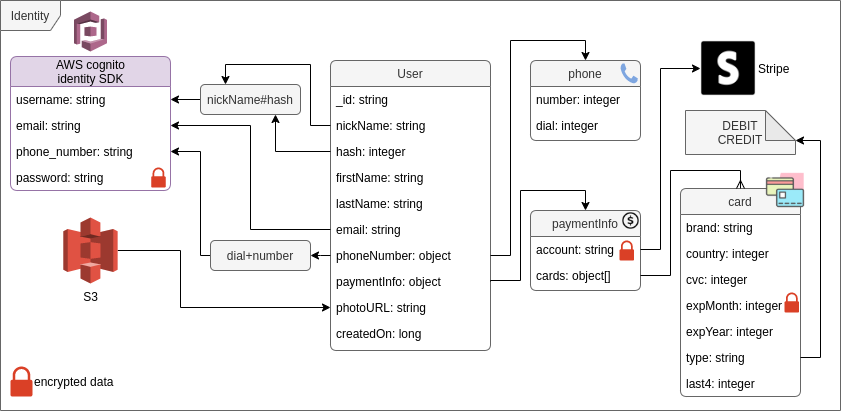

The diagram above was exported from draw.io. Its source (the exported page's mxGraphModel, read from the mxfile embedded in the PNG):
<mxGraphModel dx="1054" dy="761" grid="1" gridSize="10" guides="1" tooltips="1" connect="1" arrows="1" fold="1" page="1" pageScale="1" pageWidth="1169" pageHeight="827" math="0" shadow="0">
  <root>
    <mxCell id="0" />
    <mxCell id="1" parent="0" />
    <mxCell id="2" value="Identity" style="shape=umlFrame;whiteSpace=wrap;html=1;rounded=1;fillColor=#f5f5f5;labelBackgroundColor=none;strokeColor=#666666;fontColor=#333333;" vertex="1" parent="1">
      <mxGeometry x="40" y="80" width="840" height="410" as="geometry" />
    </mxCell>
    <mxCell id="3" value="User" style="swimlane;fontStyle=0;align=center;verticalAlign=top;childLayout=stackLayout;horizontal=1;startSize=26;horizontalStack=0;resizeParent=1;resizeLast=0;collapsible=1;marginBottom=0;rounded=1;shadow=0;strokeWidth=1;arcSize=8;labelBackgroundColor=none;fillColor=#f5f5f5;strokeColor=#666666;fontColor=#333333;" vertex="1" parent="1">
      <mxGeometry x="370" y="140" width="160" height="290" as="geometry">
        <mxRectangle x="230" y="140" width="160" height="26" as="alternateBounds" />
      </mxGeometry>
    </mxCell>
    <mxCell id="4" value="_id: string" style="text;align=left;verticalAlign=top;spacingLeft=4;spacingRight=4;overflow=hidden;rotatable=0;points=[[0,0.5],[1,0.5]];portConstraint=eastwest;" vertex="1" parent="3">
      <mxGeometry y="26" width="160" height="26" as="geometry" />
    </mxCell>
    <mxCell id="5" value="nickName: string" style="text;align=left;verticalAlign=top;spacingLeft=4;spacingRight=4;overflow=hidden;rotatable=0;points=[[0,0.5],[1,0.5]];portConstraint=eastwest;" vertex="1" parent="3">
      <mxGeometry y="52" width="160" height="26" as="geometry" />
    </mxCell>
    <mxCell id="6" value="hash: integer" style="text;align=left;verticalAlign=top;spacingLeft=4;spacingRight=4;overflow=hidden;rotatable=0;points=[[0,0.5],[1,0.5]];portConstraint=eastwest;" vertex="1" parent="3">
      <mxGeometry y="78" width="160" height="26" as="geometry" />
    </mxCell>
    <mxCell id="7" value="firstName: string" style="text;align=left;verticalAlign=top;spacingLeft=4;spacingRight=4;overflow=hidden;rotatable=0;points=[[0,0.5],[1,0.5]];portConstraint=eastwest;" vertex="1" parent="3">
      <mxGeometry y="104" width="160" height="26" as="geometry" />
    </mxCell>
    <mxCell id="8" value="lastName: string" style="text;align=left;verticalAlign=top;spacingLeft=4;spacingRight=4;overflow=hidden;rotatable=0;points=[[0,0.5],[1,0.5]];portConstraint=eastwest;" vertex="1" parent="3">
      <mxGeometry y="130" width="160" height="26" as="geometry" />
    </mxCell>
    <mxCell id="9" value="email: string" style="text;align=left;verticalAlign=top;spacingLeft=4;spacingRight=4;overflow=hidden;rotatable=0;points=[[0,0.5],[1,0.5]];portConstraint=eastwest;rounded=0;shadow=0;html=0;" vertex="1" parent="3">
      <mxGeometry y="156" width="160" height="26" as="geometry" />
    </mxCell>
    <mxCell id="10" value="phoneNumber: object" style="text;align=left;verticalAlign=top;spacingLeft=4;spacingRight=4;overflow=hidden;rotatable=0;points=[[0,0.5],[1,0.5]];portConstraint=eastwest;rounded=0;shadow=0;html=0;" vertex="1" parent="3">
      <mxGeometry y="182" width="160" height="26" as="geometry" />
    </mxCell>
    <mxCell id="11" value="paymentInfo: object" style="text;align=left;verticalAlign=top;spacingLeft=4;spacingRight=4;overflow=hidden;rotatable=0;points=[[0,0.5],[1,0.5]];portConstraint=eastwest;" vertex="1" parent="3">
      <mxGeometry y="208" width="160" height="26" as="geometry" />
    </mxCell>
    <mxCell id="12" value="photoURL: string" style="text;align=left;verticalAlign=top;spacingLeft=4;spacingRight=4;overflow=hidden;rotatable=0;points=[[0,0.5],[1,0.5]];portConstraint=eastwest;" vertex="1" parent="3">
      <mxGeometry y="234" width="160" height="26" as="geometry" />
    </mxCell>
    <mxCell id="13" value="createdOn: long" style="text;align=left;verticalAlign=top;spacingLeft=4;spacingRight=4;overflow=hidden;rotatable=0;points=[[0,0.5],[1,0.5]];portConstraint=eastwest;" vertex="1" parent="3">
      <mxGeometry y="260" width="160" height="26" as="geometry" />
    </mxCell>
    <mxCell id="14" value="" style="group" vertex="1" connectable="0" parent="1">
      <mxGeometry x="570" y="140" width="110" height="80" as="geometry" />
    </mxCell>
    <mxCell id="15" value="phone" style="swimlane;fontStyle=0;align=center;verticalAlign=top;childLayout=stackLayout;horizontal=1;startSize=26;horizontalStack=0;resizeParent=1;resizeLast=0;collapsible=1;marginBottom=0;rounded=1;shadow=0;strokeWidth=1;arcSize=8;fillColor=#f5f5f5;strokeColor=#666666;fontColor=#333333;" vertex="1" parent="14">
      <mxGeometry width="110" height="80" as="geometry">
        <mxRectangle width="160" height="26" as="alternateBounds" />
      </mxGeometry>
    </mxCell>
    <mxCell id="16" value="number: integer" style="text;align=left;verticalAlign=top;spacingLeft=4;spacingRight=4;overflow=hidden;rotatable=0;points=[[0,0.5],[1,0.5]];portConstraint=eastwest;" vertex="1" parent="15">
      <mxGeometry y="26" width="110" height="26" as="geometry" />
    </mxCell>
    <mxCell id="17" value="dial: integer" style="text;align=left;verticalAlign=top;spacingLeft=4;spacingRight=4;overflow=hidden;rotatable=0;points=[[0,0.5],[1,0.5]];portConstraint=eastwest;" vertex="1" parent="15">
      <mxGeometry y="52" width="110" height="26" as="geometry" />
    </mxCell>
    <mxCell id="18" value="" style="dashed=0;outlineConnect=0;html=1;align=center;labelPosition=center;verticalLabelPosition=bottom;verticalAlign=top;shape=mxgraph.weblogos.phone;strokeColor=none;rounded=1;fillColor=#7EA6E0;" vertex="1" parent="14">
      <mxGeometry x="90" y="3" width="17.25" height="20" as="geometry" />
    </mxCell>
    <mxCell id="19" style="edgeStyle=orthogonalEdgeStyle;rounded=0;orthogonalLoop=1;jettySize=auto;html=1;exitX=1;exitY=0.5;exitDx=0;exitDy=0;entryX=0.5;entryY=0;entryDx=0;entryDy=0;" edge="1" source="10" target="15" parent="1">
      <mxGeometry relative="1" as="geometry" />
    </mxCell>
    <mxCell id="20" style="edgeStyle=orthogonalEdgeStyle;rounded=0;orthogonalLoop=1;jettySize=auto;html=1;exitX=0;exitY=0.5;exitDx=0;exitDy=0;entryX=1;entryY=0.5;entryDx=0;entryDy=0;" edge="1" source="21" target="57" parent="1">
      <mxGeometry relative="1" as="geometry" />
    </mxCell>
    <mxCell id="21" value="nickName#hash" style="rounded=1;whiteSpace=wrap;html=1;fillColor=#f5f5f5;strokeColor=#666666;fontColor=#333333;" vertex="1" parent="1">
      <mxGeometry x="240" y="164" width="100" height="30" as="geometry" />
    </mxCell>
    <mxCell id="22" style="edgeStyle=orthogonalEdgeStyle;rounded=0;orthogonalLoop=1;jettySize=auto;html=1;exitX=0;exitY=0.5;exitDx=0;exitDy=0;entryX=0.25;entryY=0;entryDx=0;entryDy=0;" edge="1" source="5" target="21" parent="1">
      <mxGeometry relative="1" as="geometry">
        <Array as="points">
          <mxPoint x="350" y="205" />
          <mxPoint x="350" y="144" />
          <mxPoint x="265" y="144" />
        </Array>
      </mxGeometry>
    </mxCell>
    <mxCell id="23" style="edgeStyle=orthogonalEdgeStyle;rounded=0;orthogonalLoop=1;jettySize=auto;html=1;exitX=0;exitY=0.5;exitDx=0;exitDy=0;entryX=0.75;entryY=1;entryDx=0;entryDy=0;" edge="1" source="6" target="21" parent="1">
      <mxGeometry relative="1" as="geometry" />
    </mxCell>
    <mxCell id="24" style="edgeStyle=orthogonalEdgeStyle;rounded=0;orthogonalLoop=1;jettySize=auto;html=1;exitX=0;exitY=0.5;exitDx=0;exitDy=0;entryX=1;entryY=0.5;entryDx=0;entryDy=0;" edge="1" source="9" target="58" parent="1">
      <mxGeometry relative="1" as="geometry" />
    </mxCell>
    <mxCell id="25" style="edgeStyle=orthogonalEdgeStyle;rounded=0;orthogonalLoop=1;jettySize=auto;html=1;exitX=0;exitY=0.5;exitDx=0;exitDy=0;entryX=1;entryY=0.5;entryDx=0;entryDy=0;" edge="1" source="26" target="59" parent="1">
      <mxGeometry relative="1" as="geometry">
        <Array as="points">
          <mxPoint x="240" y="335" />
          <mxPoint x="240" y="231" />
        </Array>
      </mxGeometry>
    </mxCell>
    <mxCell id="26" value="dial+number" style="rounded=1;whiteSpace=wrap;html=1;fillColor=#f5f5f5;strokeColor=#666666;fontColor=#333333;" vertex="1" parent="1">
      <mxGeometry x="250" y="320" width="100" height="30" as="geometry" />
    </mxCell>
    <mxCell id="27" style="edgeStyle=orthogonalEdgeStyle;rounded=0;orthogonalLoop=1;jettySize=auto;html=1;exitX=0;exitY=0.5;exitDx=0;exitDy=0;entryX=1;entryY=0.5;entryDx=0;entryDy=0;" edge="1" source="10" target="26" parent="1">
      <mxGeometry relative="1" as="geometry">
        <Array as="points">
          <mxPoint x="360" y="335" />
          <mxPoint x="360" y="335" />
        </Array>
      </mxGeometry>
    </mxCell>
    <mxCell id="28" value="" style="group" vertex="1" connectable="0" parent="1">
      <mxGeometry x="570" y="290" width="110" height="80" as="geometry" />
    </mxCell>
    <mxCell id="29" value="paymentInfo" style="swimlane;fontStyle=0;align=center;verticalAlign=top;childLayout=stackLayout;horizontal=1;startSize=26;horizontalStack=0;resizeParent=1;resizeLast=0;collapsible=1;marginBottom=0;rounded=1;shadow=0;strokeWidth=1;arcSize=8;fillColor=#f5f5f5;strokeColor=#666666;fontColor=#333333;" vertex="1" parent="28">
      <mxGeometry width="110" height="80" as="geometry">
        <mxRectangle width="160" height="26" as="alternateBounds" />
      </mxGeometry>
    </mxCell>
    <mxCell id="30" value="account: string" style="text;align=left;verticalAlign=top;spacingLeft=4;spacingRight=4;overflow=hidden;rotatable=0;points=[[0,0.5],[1,0.5]];portConstraint=eastwest;" vertex="1" parent="29">
      <mxGeometry y="26" width="110" height="26" as="geometry" />
    </mxCell>
    <mxCell id="31" value="cards: object[]" style="text;align=left;verticalAlign=top;spacingLeft=4;spacingRight=4;overflow=hidden;rotatable=0;points=[[0,0.5],[1,0.5]];portConstraint=eastwest;" vertex="1" parent="29">
      <mxGeometry y="52" width="110" height="26" as="geometry" />
    </mxCell>
    <mxCell id="32" value="" style="shape=image;html=1;verticalAlign=top;verticalLabelPosition=bottom;labelBackgroundColor=#ffffff;imageAspect=0;aspect=fixed;image=https://cdn0.iconfinder.com/data/icons/free-daily-icon-set/512/Dollar-128.png;rounded=1;fillColor=#ffffff;" vertex="1" parent="1">
      <mxGeometry x="659" y="289" width="23" height="23" as="geometry" />
    </mxCell>
    <mxCell id="33" value="" style="group;" vertex="1" connectable="0" parent="1">
      <mxGeometry x="720" y="250" width="125" height="226" as="geometry" />
    </mxCell>
    <mxCell id="34" value="" style="group" vertex="1" connectable="0" parent="33">
      <mxGeometry y="18" width="120" height="208" as="geometry" />
    </mxCell>
    <mxCell id="35" value="card" style="swimlane;fontStyle=0;align=center;verticalAlign=top;childLayout=stackLayout;horizontal=1;startSize=26;horizontalStack=0;resizeParent=1;resizeLast=0;collapsible=1;marginBottom=0;rounded=1;shadow=0;strokeWidth=1;arcSize=8;fillColor=#f5f5f5;strokeColor=#666666;fontColor=#333333;" vertex="1" parent="34">
      <mxGeometry width="120" height="208" as="geometry">
        <mxRectangle width="160" height="26" as="alternateBounds" />
      </mxGeometry>
    </mxCell>
    <mxCell id="36" value="brand: string" style="text;align=left;verticalAlign=top;spacingLeft=4;spacingRight=4;overflow=hidden;rotatable=0;points=[[0,0.5],[1,0.5]];portConstraint=eastwest;" vertex="1" parent="35">
      <mxGeometry y="26" width="120" height="26" as="geometry" />
    </mxCell>
    <mxCell id="37" value="country: integer" style="text;align=left;verticalAlign=top;spacingLeft=4;spacingRight=4;overflow=hidden;rotatable=0;points=[[0,0.5],[1,0.5]];portConstraint=eastwest;" vertex="1" parent="35">
      <mxGeometry y="52" width="120" height="26" as="geometry" />
    </mxCell>
    <mxCell id="38" value="cvc: integer" style="text;align=left;verticalAlign=top;spacingLeft=4;spacingRight=4;overflow=hidden;rotatable=0;points=[[0,0.5],[1,0.5]];portConstraint=eastwest;" vertex="1" parent="35">
      <mxGeometry y="78" width="120" height="26" as="geometry" />
    </mxCell>
    <mxCell id="39" value="expMonth: integer" style="text;align=left;verticalAlign=top;spacingLeft=4;spacingRight=4;overflow=hidden;rotatable=0;points=[[0,0.5],[1,0.5]];portConstraint=eastwest;" vertex="1" parent="35">
      <mxGeometry y="104" width="120" height="26" as="geometry" />
    </mxCell>
    <mxCell id="40" value="expYear: integer" style="text;align=left;verticalAlign=top;spacingLeft=4;spacingRight=4;overflow=hidden;rotatable=0;points=[[0,0.5],[1,0.5]];portConstraint=eastwest;" vertex="1" parent="35">
      <mxGeometry y="130" width="120" height="26" as="geometry" />
    </mxCell>
    <mxCell id="41" value="type: string" style="text;align=left;verticalAlign=top;spacingLeft=4;spacingRight=4;overflow=hidden;rotatable=0;points=[[0,0.5],[1,0.5]];portConstraint=eastwest;" vertex="1" parent="35">
      <mxGeometry y="156" width="120" height="26" as="geometry" />
    </mxCell>
    <mxCell id="42" value="last4: integer" style="text;align=left;verticalAlign=top;spacingLeft=4;spacingRight=4;overflow=hidden;rotatable=0;points=[[0,0.5],[1,0.5]];portConstraint=eastwest;" vertex="1" parent="35">
      <mxGeometry y="182" width="120" height="26" as="geometry" />
    </mxCell>
    <mxCell id="43" value="" style="shape=image;html=1;verticalAlign=top;verticalLabelPosition=bottom;labelBackgroundColor=#ffffff;imageAspect=0;aspect=fixed;image=https://cdn0.iconfinder.com/data/icons/business-startup-10/50/23-128.png;rounded=1;fillColor=#ffffff;" vertex="1" parent="33">
      <mxGeometry x="85" width="40" height="40" as="geometry" />
    </mxCell>
    <mxCell id="44" style="edgeStyle=orthogonalEdgeStyle;rounded=0;orthogonalLoop=1;jettySize=auto;html=1;exitX=1;exitY=0.5;exitDx=0;exitDy=0;entryX=0.5;entryY=0;entryDx=0;entryDy=0;" edge="1" source="11" target="29" parent="1">
      <mxGeometry relative="1" as="geometry">
        <Array as="points">
          <mxPoint x="560" y="360" />
          <mxPoint x="560" y="270" />
          <mxPoint x="625" y="270" />
        </Array>
      </mxGeometry>
    </mxCell>
    <mxCell id="45" style="edgeStyle=orthogonalEdgeStyle;rounded=0;orthogonalLoop=1;jettySize=auto;html=1;exitX=1;exitY=0.5;exitDx=0;exitDy=0;entryX=0.5;entryY=0;entryDx=0;entryDy=0;endArrow=ERmany;endFill=0;" edge="1" source="31" target="35" parent="1">
      <mxGeometry relative="1" as="geometry">
        <Array as="points">
          <mxPoint x="710" y="355" />
          <mxPoint x="710" y="250" />
          <mxPoint x="780" y="250" />
        </Array>
      </mxGeometry>
    </mxCell>
    <mxCell id="46" value="encrypted data" style="pointerEvents=1;shadow=0;dashed=0;html=1;strokeColor=none;labelPosition=right;verticalLabelPosition=middle;verticalAlign=middle;outlineConnect=0;align=left;shape=mxgraph.office.security.lock_protected;fillColor=#DA4026;rounded=1;" vertex="1" parent="1">
      <mxGeometry x="50.000000000000014" y="446" width="21.92" height="30" as="geometry" />
    </mxCell>
    <mxCell id="47" value="" style="pointerEvents=1;shadow=0;dashed=0;html=1;strokeColor=none;labelPosition=right;verticalLabelPosition=middle;verticalAlign=middle;outlineConnect=0;align=left;shape=mxgraph.office.security.lock_protected;fillColor=#DA4026;rounded=1;" vertex="1" parent="1">
      <mxGeometry x="824" y="372" width="14.61" height="20" as="geometry" />
    </mxCell>
    <mxCell id="48" style="edgeStyle=orthogonalEdgeStyle;rounded=0;orthogonalLoop=1;jettySize=auto;html=1;exitX=1;exitY=0.5;exitDx=0;exitDy=0;entryX=0;entryY=0;entryDx=110;entryDy=30;entryPerimeter=0;" edge="1" source="41" target="49" parent="1">
      <mxGeometry relative="1" as="geometry">
        <mxPoint x="880" y="440" as="targetPoint" />
        <Array as="points">
          <mxPoint x="860" y="437" />
          <mxPoint x="860" y="220" />
        </Array>
      </mxGeometry>
    </mxCell>
    <mxCell id="49" value="DEBIT&lt;br&gt;CREDIT" style="shape=note;whiteSpace=wrap;html=1;backgroundOutline=1;darkOpacity=0.05;rounded=1;fillColor=#f5f5f5;strokeColor=#666666;fontColor=#333333;" vertex="1" parent="1">
      <mxGeometry x="725" y="190" width="110" height="44" as="geometry" />
    </mxCell>
    <mxCell id="50" style="edgeStyle=orthogonalEdgeStyle;rounded=0;orthogonalLoop=1;jettySize=auto;html=1;exitX=1;exitY=0.5;exitDx=0;exitDy=0;exitPerimeter=0;entryX=0;entryY=0.5;entryDx=0;entryDy=0;" edge="1" source="51" target="12" parent="1">
      <mxGeometry relative="1" as="geometry">
        <Array as="points">
          <mxPoint x="220" y="330" />
          <mxPoint x="220" y="387" />
        </Array>
      </mxGeometry>
    </mxCell>
    <mxCell id="51" value="S3" style="outlineConnect=0;dashed=0;verticalLabelPosition=bottom;verticalAlign=top;align=center;html=1;shape=mxgraph.aws3.s3;fillColor=#E05243;gradientColor=none;rounded=1;" vertex="1" parent="1">
      <mxGeometry x="102.86" y="297" width="54.29" height="66" as="geometry" />
    </mxCell>
    <mxCell id="52" value="Stripe" style="shape=image;html=1;verticalAlign=middle;verticalLabelPosition=middle;labelBackgroundColor=#ffffff;imageAspect=0;aspect=fixed;image=https://cdn1.iconfinder.com/data/icons/logos-23/24/payment-stripe--payment-stripe-128.png;rounded=1;fillColor=#ffffff;labelPosition=right;align=left;" vertex="1" parent="1">
      <mxGeometry x="740" y="120" width="56" height="56" as="geometry" />
    </mxCell>
    <mxCell id="53" style="edgeStyle=orthogonalEdgeStyle;rounded=0;orthogonalLoop=1;jettySize=auto;html=1;exitX=1;exitY=0.5;exitDx=0;exitDy=0;entryX=0;entryY=0.5;entryDx=0;entryDy=0;" edge="1" source="30" target="52" parent="1">
      <mxGeometry relative="1" as="geometry">
        <Array as="points">
          <mxPoint x="700" y="329" />
          <mxPoint x="700" y="148" />
        </Array>
      </mxGeometry>
    </mxCell>
    <mxCell id="54" value="" style="pointerEvents=1;shadow=0;dashed=0;html=1;strokeColor=none;labelPosition=right;verticalLabelPosition=middle;verticalAlign=middle;outlineConnect=0;align=left;shape=mxgraph.office.security.lock_protected;fillColor=#DA4026;rounded=1;" vertex="1" parent="1">
      <mxGeometry x="659" y="320" width="14.61" height="20" as="geometry" />
    </mxCell>
    <mxCell id="55" value="" style="pointerEvents=1;shadow=0;dashed=0;html=1;strokeColor=none;labelPosition=right;verticalLabelPosition=middle;verticalAlign=middle;outlineConnect=0;align=left;shape=mxgraph.office.security.lock_protected;fillColor=#DA4026;rounded=1;" vertex="1" parent="1">
      <mxGeometry x="190.66000000000003" y="247" width="14.61" height="20" as="geometry" />
    </mxCell>
    <mxCell id="56" value="" style="swimlane;fontStyle=0;align=center;verticalAlign=top;childLayout=stackLayout;horizontal=1;startSize=30;horizontalStack=0;resizeParent=1;resizeLast=0;collapsible=1;marginBottom=0;rounded=1;shadow=0;strokeWidth=1;arcSize=8;fillColor=#e1d5e7;strokeColor=#9673a6;" vertex="1" parent="1">
      <mxGeometry x="50" y="136" width="160" height="134" as="geometry">
        <mxRectangle x="230" y="140" width="160" height="26" as="alternateBounds" />
      </mxGeometry>
    </mxCell>
    <mxCell id="57" value="username: string" style="text;align=left;verticalAlign=top;spacingLeft=4;spacingRight=4;overflow=hidden;rotatable=0;points=[[0,0.5],[1,0.5]];portConstraint=eastwest;" vertex="1" parent="56">
      <mxGeometry y="30" width="160" height="26" as="geometry" />
    </mxCell>
    <mxCell id="58" value="email: string" style="text;align=left;verticalAlign=top;spacingLeft=4;spacingRight=4;overflow=hidden;rotatable=0;points=[[0,0.5],[1,0.5]];portConstraint=eastwest;rounded=0;shadow=0;html=0;" vertex="1" parent="56">
      <mxGeometry y="56" width="160" height="26" as="geometry" />
    </mxCell>
    <mxCell id="59" value="phone_number: string" style="text;align=left;verticalAlign=top;spacingLeft=4;spacingRight=4;overflow=hidden;rotatable=0;points=[[0,0.5],[1,0.5]];portConstraint=eastwest;rounded=0;shadow=0;html=0;" vertex="1" parent="56">
      <mxGeometry y="82" width="160" height="26" as="geometry" />
    </mxCell>
    <mxCell id="60" value="password: string " style="text;align=left;verticalAlign=top;spacingLeft=4;spacingRight=4;overflow=hidden;rotatable=0;points=[[0,0.5],[1,0.5]];portConstraint=eastwest;" vertex="1" parent="56">
      <mxGeometry y="108" width="160" height="26" as="geometry" />
    </mxCell>
    <mxCell id="61" value="AWS cognito&lt;br&gt;identity SDK" style="outlineConnect=0;dashed=0;verticalLabelPosition=bottom;verticalAlign=top;align=center;html=1;shape=mxgraph.aws3.cognito;fillColor=#AD688B;gradientColor=none;rounded=1;" vertex="1" parent="1">
      <mxGeometry x="113.55" y="91" width="32.9" height="40" as="geometry" />
    </mxCell>
  </root>
</mxGraphModel>